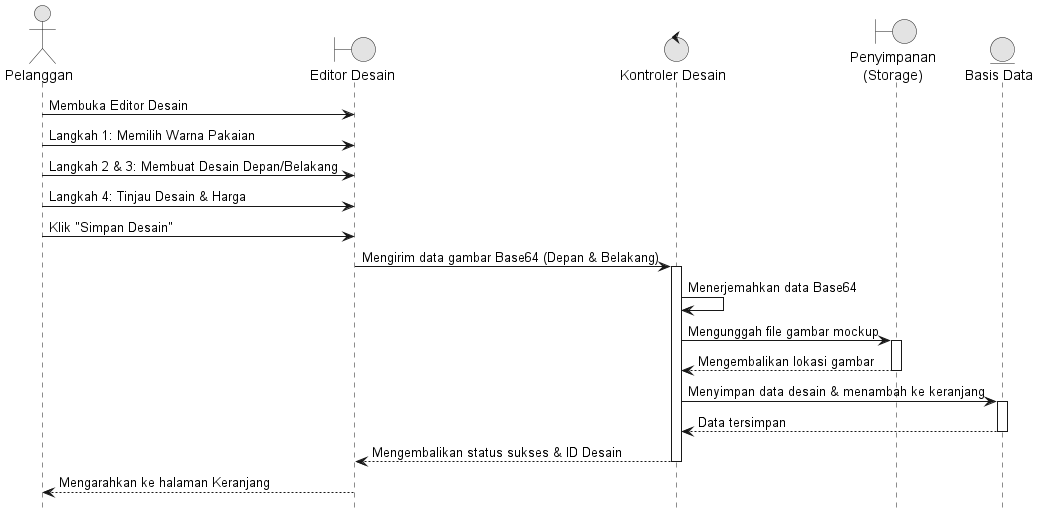

The diagram above was rendered by PlantUML. Its source (embedded in the PNG):
@startuml 02_Membuat_Desain
hide footbox
skinparam monochrome true
skinparam shadowing false

actor "Pelanggan" as Customer
boundary "Editor Desain" as View
control "Kontroler Desain" as Controller
boundary "Penyimpanan\n(Storage)" as Storage
entity "Basis Data" as DB

Customer -> View : Membuka Editor Desain
Customer -> View : Langkah 1: Memilih Warna Pakaian
Customer -> View : Langkah 2 & 3: Membuat Desain Depan/Belakang
Customer -> View : Langkah 4: Tinjau Desain & Harga
Customer -> View : Klik "Simpan Desain"
View -> Controller : Mengirim data gambar Base64 (Depan & Belakang)
activate Controller
Controller -> Controller : Menerjemahkan data Base64
Controller -> Storage : Mengunggah file gambar mockup
activate Storage
Storage --> Controller : Mengembalikan lokasi gambar
deactivate Storage
Controller -> DB : Menyimpan data desain & menambah ke keranjang
activate DB
DB --> Controller : Data tersimpan
deactivate DB
Controller --> View : Mengembalikan status sukses & ID Desain
deactivate Controller
View --> Customer : Mengarahkan ke halaman Keranjang
@enduml